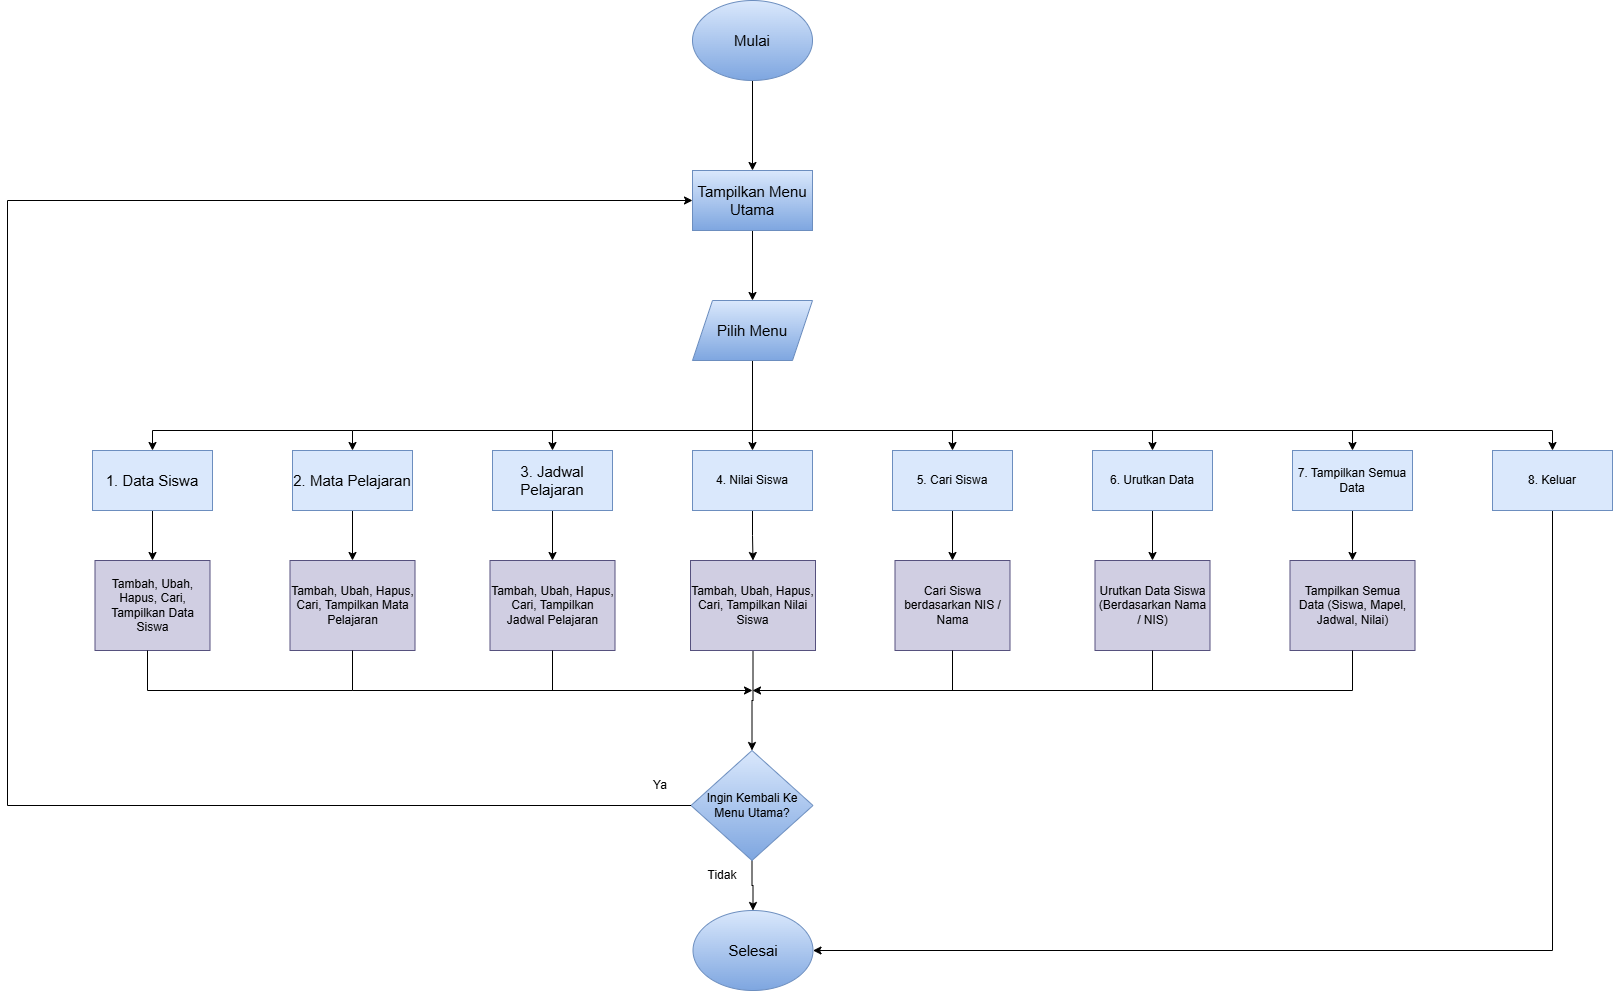

The diagram above was exported from draw.io. Its source (the exported page's mxGraphModel, read from the mxfile embedded in the PNG):
<mxGraphModel dx="2570" dy="942" grid="1" gridSize="10" guides="1" tooltips="1" connect="1" arrows="1" fold="1" page="1" pageScale="1" pageWidth="850" pageHeight="1100" math="0" shadow="0">
  <root>
    <mxCell id="0" />
    <mxCell id="1" parent="0" />
    <mxCell id="KjMWnw8OUdobB-aN4KC0-3" edge="1" parent="1" source="KjMWnw8OUdobB-aN4KC0-1" style="edgeStyle=orthogonalEdgeStyle;rounded=0;orthogonalLoop=1;jettySize=auto;html=1;" target="KjMWnw8OUdobB-aN4KC0-2" value="">
      <mxGeometry relative="1" as="geometry" />
    </mxCell>
    <mxCell id="KjMWnw8OUdobB-aN4KC0-1" parent="1" style="ellipse;whiteSpace=wrap;html=1;fillColor=#dae8fc;strokeColor=#6c8ebf;gradientColor=#7ea6e0;" value="&lt;font style=&quot;font-size: 15px;&quot;&gt;Mulai&lt;/font&gt;" vertex="1">
      <mxGeometry height="80" width="120" x="365" y="10" as="geometry" />
    </mxCell>
    <mxCell id="KjMWnw8OUdobB-aN4KC0-5" edge="1" parent="1" source="KjMWnw8OUdobB-aN4KC0-2" style="edgeStyle=orthogonalEdgeStyle;rounded=0;orthogonalLoop=1;jettySize=auto;html=1;entryX=0.5;entryY=0;entryDx=0;entryDy=0;" target="KjMWnw8OUdobB-aN4KC0-63" value="">
      <mxGeometry relative="1" as="geometry">
        <mxPoint x="425" y="300" as="targetPoint" />
      </mxGeometry>
    </mxCell>
    <mxCell id="KjMWnw8OUdobB-aN4KC0-2" parent="1" style="whiteSpace=wrap;html=1;fillColor=#dae8fc;strokeColor=#6c8ebf;gradientColor=#7ea6e0;" value="&lt;font style=&quot;font-size: 15px;&quot;&gt;Tampilkan Menu Utama&lt;/font&gt;" vertex="1">
      <mxGeometry height="60" width="120" x="365" y="180" as="geometry" />
    </mxCell>
    <mxCell id="KjMWnw8OUdobB-aN4KC0-7" edge="1" parent="1" source="KjMWnw8OUdobB-aN4KC0-63" style="edgeStyle=orthogonalEdgeStyle;rounded=0;orthogonalLoop=1;jettySize=auto;html=1;exitX=0.5;exitY=1;exitDx=0;exitDy=0;" target="KjMWnw8OUdobB-aN4KC0-6" value="">
      <mxGeometry relative="1" as="geometry">
        <mxPoint x="425" y="380" as="sourcePoint" />
      </mxGeometry>
    </mxCell>
    <mxCell id="KjMWnw8OUdobB-aN4KC0-36" edge="1" parent="1" source="KjMWnw8OUdobB-aN4KC0-6" style="edgeStyle=orthogonalEdgeStyle;rounded=0;orthogonalLoop=1;jettySize=auto;html=1;" target="KjMWnw8OUdobB-aN4KC0-35" value="">
      <mxGeometry relative="1" as="geometry" />
    </mxCell>
    <mxCell id="KjMWnw8OUdobB-aN4KC0-6" parent="1" style="whiteSpace=wrap;html=1;fillColor=#dae8fc;strokeColor=#6c8ebf;" value="4. Nilai Siswa" vertex="1">
      <mxGeometry height="60" width="120" x="365" y="460" as="geometry" />
    </mxCell>
    <mxCell id="KjMWnw8OUdobB-aN4KC0-38" edge="1" parent="1" source="KjMWnw8OUdobB-aN4KC0-8" style="edgeStyle=orthogonalEdgeStyle;rounded=0;orthogonalLoop=1;jettySize=auto;html=1;" target="KjMWnw8OUdobB-aN4KC0-37" value="">
      <mxGeometry relative="1" as="geometry" />
    </mxCell>
    <mxCell id="KjMWnw8OUdobB-aN4KC0-8" parent="1" style="whiteSpace=wrap;html=1;fillColor=#dae8fc;strokeColor=#6c8ebf;" value="5. Cari Siswa" vertex="1">
      <mxGeometry height="60" width="120" x="565" y="460" as="geometry" />
    </mxCell>
    <mxCell id="KjMWnw8OUdobB-aN4KC0-40" edge="1" parent="1" source="KjMWnw8OUdobB-aN4KC0-10" style="edgeStyle=orthogonalEdgeStyle;rounded=0;orthogonalLoop=1;jettySize=auto;html=1;" target="KjMWnw8OUdobB-aN4KC0-39" value="">
      <mxGeometry relative="1" as="geometry" />
    </mxCell>
    <mxCell id="KjMWnw8OUdobB-aN4KC0-10" parent="1" style="whiteSpace=wrap;html=1;fillColor=#dae8fc;strokeColor=#6c8ebf;" value="6. Urutkan Data" vertex="1">
      <mxGeometry height="60" width="120" x="765" y="460" as="geometry" />
    </mxCell>
    <mxCell id="KjMWnw8OUdobB-aN4KC0-34" edge="1" parent="1" source="KjMWnw8OUdobB-aN4KC0-12" style="edgeStyle=orthogonalEdgeStyle;rounded=0;orthogonalLoop=1;jettySize=auto;html=1;" target="KjMWnw8OUdobB-aN4KC0-33" value="">
      <mxGeometry relative="1" as="geometry" />
    </mxCell>
    <mxCell id="KjMWnw8OUdobB-aN4KC0-12" parent="1" style="whiteSpace=wrap;html=1;fillColor=#dae8fc;strokeColor=#6c8ebf;" value="&lt;font style=&quot;font-size: 15px;&quot;&gt;3. Jadwal Pelajaran&lt;/font&gt;" vertex="1">
      <mxGeometry height="60" width="120" x="165" y="460" as="geometry" />
    </mxCell>
    <mxCell id="KjMWnw8OUdobB-aN4KC0-32" edge="1" parent="1" source="KjMWnw8OUdobB-aN4KC0-14" style="edgeStyle=orthogonalEdgeStyle;rounded=0;orthogonalLoop=1;jettySize=auto;html=1;" target="KjMWnw8OUdobB-aN4KC0-31" value="">
      <mxGeometry relative="1" as="geometry" />
    </mxCell>
    <mxCell id="KjMWnw8OUdobB-aN4KC0-14" parent="1" style="whiteSpace=wrap;html=1;fillColor=#dae8fc;strokeColor=#6c8ebf;" value="&lt;font style=&quot;font-size: 15px;&quot;&gt;2. Mata&amp;nbsp;&lt;/font&gt;&lt;span style=&quot;font-size: 15px; background-color: transparent; color: light-dark(rgb(0, 0, 0), rgb(255, 255, 255));&quot;&gt;Pelajaran&lt;/span&gt;" vertex="1">
      <mxGeometry height="60" width="120" x="-35" y="460" as="geometry" />
    </mxCell>
    <mxCell id="KjMWnw8OUdobB-aN4KC0-30" edge="1" parent="1" source="KjMWnw8OUdobB-aN4KC0-16" style="edgeStyle=orthogonalEdgeStyle;rounded=0;orthogonalLoop=1;jettySize=auto;html=1;" target="KjMWnw8OUdobB-aN4KC0-29" value="">
      <mxGeometry relative="1" as="geometry" />
    </mxCell>
    <mxCell id="KjMWnw8OUdobB-aN4KC0-16" parent="1" style="whiteSpace=wrap;html=1;fillColor=#dae8fc;strokeColor=#6c8ebf;" value="&lt;font style=&quot;font-size: 15px;&quot;&gt;1. Data Siswa&lt;/font&gt;" vertex="1">
      <mxGeometry height="60" width="120" x="-235" y="460" as="geometry" />
    </mxCell>
    <mxCell id="KjMWnw8OUdobB-aN4KC0-42" edge="1" parent="1" source="KjMWnw8OUdobB-aN4KC0-18" style="edgeStyle=orthogonalEdgeStyle;rounded=0;orthogonalLoop=1;jettySize=auto;html=1;" target="KjMWnw8OUdobB-aN4KC0-41" value="">
      <mxGeometry relative="1" as="geometry" />
    </mxCell>
    <mxCell id="KjMWnw8OUdobB-aN4KC0-18" parent="1" style="whiteSpace=wrap;html=1;fillColor=#dae8fc;strokeColor=#6c8ebf;" value="7. Tampilkan Semua Data" vertex="1">
      <mxGeometry height="60" width="120" x="965" y="460" as="geometry" />
    </mxCell>
    <mxCell id="KjMWnw8OUdobB-aN4KC0-44" edge="1" parent="1" source="KjMWnw8OUdobB-aN4KC0-20" style="edgeStyle=orthogonalEdgeStyle;rounded=0;orthogonalLoop=1;jettySize=auto;html=1;entryX=1;entryY=0.5;entryDx=0;entryDy=0;" target="KjMWnw8OUdobB-aN4KC0-61" value="">
      <mxGeometry relative="1" as="geometry">
        <Array as="points">
          <mxPoint x="1225" y="960" />
        </Array>
        <mxPoint x="1225" y="570" as="targetPoint" />
      </mxGeometry>
    </mxCell>
    <mxCell id="KjMWnw8OUdobB-aN4KC0-20" parent="1" style="whiteSpace=wrap;html=1;fillColor=#dae8fc;strokeColor=#6c8ebf;" value="8. Keluar" vertex="1">
      <mxGeometry height="60" width="120" x="1165" y="460" as="geometry" />
    </mxCell>
    <mxCell id="KjMWnw8OUdobB-aN4KC0-22" edge="1" parent="1" style="endArrow=classic;html=1;rounded=0;entryX=0.5;entryY=0;entryDx=0;entryDy=0;" target="KjMWnw8OUdobB-aN4KC0-8" value="">
      <mxGeometry height="50" relative="1" width="50" as="geometry">
        <Array as="points">
          <mxPoint x="625" y="440" />
        </Array>
        <mxPoint x="425" y="440" as="sourcePoint" />
        <mxPoint x="565" y="440" as="targetPoint" />
      </mxGeometry>
    </mxCell>
    <mxCell id="KjMWnw8OUdobB-aN4KC0-23" edge="1" parent="1" style="endArrow=classic;html=1;rounded=0;" target="KjMWnw8OUdobB-aN4KC0-10" value="">
      <mxGeometry height="50" relative="1" width="50" as="geometry">
        <Array as="points">
          <mxPoint x="825" y="440" />
        </Array>
        <mxPoint x="620" y="440" as="sourcePoint" />
        <mxPoint x="820" y="460" as="targetPoint" />
      </mxGeometry>
    </mxCell>
    <mxCell id="KjMWnw8OUdobB-aN4KC0-24" edge="1" parent="1" style="endArrow=classic;html=1;rounded=0;" value="">
      <mxGeometry height="50" relative="1" width="50" as="geometry">
        <Array as="points">
          <mxPoint x="1025" y="440" />
        </Array>
        <mxPoint x="820" y="440" as="sourcePoint" />
        <mxPoint x="1025" y="460" as="targetPoint" />
      </mxGeometry>
    </mxCell>
    <mxCell id="KjMWnw8OUdobB-aN4KC0-25" edge="1" parent="1" style="endArrow=classic;html=1;rounded=0;" value="">
      <mxGeometry height="50" relative="1" width="50" as="geometry">
        <Array as="points">
          <mxPoint x="1225" y="440" />
        </Array>
        <mxPoint x="1020" y="440" as="sourcePoint" />
        <mxPoint x="1225" y="460" as="targetPoint" />
      </mxGeometry>
    </mxCell>
    <mxCell id="KjMWnw8OUdobB-aN4KC0-26" edge="1" parent="1" style="endArrow=classic;html=1;rounded=0;entryX=0.5;entryY=0;entryDx=0;entryDy=0;" target="KjMWnw8OUdobB-aN4KC0-12" value="">
      <mxGeometry height="50" relative="1" width="50" as="geometry">
        <Array as="points">
          <mxPoint x="225" y="440" />
        </Array>
        <mxPoint x="425" y="440" as="sourcePoint" />
        <mxPoint x="229.99999999999977" y="460" as="targetPoint" />
      </mxGeometry>
    </mxCell>
    <mxCell id="KjMWnw8OUdobB-aN4KC0-27" edge="1" parent="1" style="endArrow=classic;html=1;rounded=0;entryX=0.5;entryY=0;entryDx=0;entryDy=0;" target="KjMWnw8OUdobB-aN4KC0-14" value="">
      <mxGeometry height="50" relative="1" width="50" as="geometry">
        <Array as="points">
          <mxPoint x="25" y="440" />
        </Array>
        <mxPoint x="230" y="440" as="sourcePoint" />
        <mxPoint x="30" y="460" as="targetPoint" />
      </mxGeometry>
    </mxCell>
    <mxCell id="KjMWnw8OUdobB-aN4KC0-28" edge="1" parent="1" style="endArrow=classic;html=1;rounded=0;entryX=0.5;entryY=0;entryDx=0;entryDy=0;" target="KjMWnw8OUdobB-aN4KC0-16" value="">
      <mxGeometry height="50" relative="1" width="50" as="geometry">
        <Array as="points">
          <mxPoint x="-175" y="440" />
        </Array>
        <mxPoint x="25" y="440" as="sourcePoint" />
        <mxPoint x="-180" y="460" as="targetPoint" />
      </mxGeometry>
    </mxCell>
    <mxCell id="KjMWnw8OUdobB-aN4KC0-29" parent="1" style="whiteSpace=wrap;html=1;fillColor=#d0cee2;strokeColor=#56517e;" value="Tambah, Ubah, Hapus, Cari, Tampilkan Data Siswa" vertex="1">
      <mxGeometry height="90" width="115" x="-232.5" y="570" as="geometry" />
    </mxCell>
    <mxCell id="KjMWnw8OUdobB-aN4KC0-31" parent="1" style="whiteSpace=wrap;html=1;fillColor=#d0cee2;strokeColor=#56517e;" value="Tambah, Ubah, Hapus, Cari, Tampilkan Mata Pelajaran" vertex="1">
      <mxGeometry height="90" width="125" x="-37.5" y="570" as="geometry" />
    </mxCell>
    <mxCell id="KjMWnw8OUdobB-aN4KC0-33" parent="1" style="whiteSpace=wrap;html=1;fillColor=#d0cee2;strokeColor=#56517e;" value="Tambah, Ubah, Hapus, Cari, Tampilkan Jadwal Pelajaran" vertex="1">
      <mxGeometry height="90" width="125" x="162.5" y="570" as="geometry" />
    </mxCell>
    <mxCell id="KjMWnw8OUdobB-aN4KC0-46" edge="1" parent="1" source="KjMWnw8OUdobB-aN4KC0-35" style="edgeStyle=orthogonalEdgeStyle;rounded=0;orthogonalLoop=1;jettySize=auto;html=1;" target="KjMWnw8OUdobB-aN4KC0-45" value="">
      <mxGeometry relative="1" as="geometry" />
    </mxCell>
    <mxCell id="KjMWnw8OUdobB-aN4KC0-35" parent="1" style="whiteSpace=wrap;html=1;fillColor=#d0cee2;strokeColor=#56517e;" value="Tambah, Ubah, Hapus, Cari, Tampilkan Nilai Siswa" vertex="1">
      <mxGeometry height="90" width="125" x="363" y="570" as="geometry" />
    </mxCell>
    <mxCell id="KjMWnw8OUdobB-aN4KC0-37" parent="1" style="whiteSpace=wrap;html=1;fillColor=#d0cee2;strokeColor=#56517e;" value="Cari Siswa berdasarkan NIS / Nama" vertex="1">
      <mxGeometry height="90" width="115" x="567.5" y="570" as="geometry" />
    </mxCell>
    <mxCell id="KjMWnw8OUdobB-aN4KC0-39" parent="1" style="whiteSpace=wrap;html=1;fillColor=#d0cee2;strokeColor=#56517e;" value="Urutkan Data Siswa (Berdasarkan Nama / NIS)" vertex="1">
      <mxGeometry height="90" width="115" x="767.5" y="570" as="geometry" />
    </mxCell>
    <mxCell id="KjMWnw8OUdobB-aN4KC0-41" parent="1" style="whiteSpace=wrap;html=1;fillColor=#d0cee2;strokeColor=#56517e;" value="Tampilkan Semua Data (Siswa, Mapel, Jadwal, Nilai)" vertex="1">
      <mxGeometry height="90" width="125" x="962.5" y="570" as="geometry" />
    </mxCell>
    <mxCell id="KjMWnw8OUdobB-aN4KC0-62" edge="1" parent="1" source="KjMWnw8OUdobB-aN4KC0-45" style="edgeStyle=orthogonalEdgeStyle;rounded=0;orthogonalLoop=1;jettySize=auto;html=1;" target="KjMWnw8OUdobB-aN4KC0-61" value="">
      <mxGeometry relative="1" as="geometry" />
    </mxCell>
    <mxCell id="KjMWnw8OUdobB-aN4KC0-45" parent="1" style="rhombus;whiteSpace=wrap;html=1;fillColor=#dae8fc;strokeColor=#6c8ebf;gradientColor=#7ea6e0;" value="Ingin Kembali Ke Menu Utama?" vertex="1">
      <mxGeometry height="110" width="122" x="363.5" y="760" as="geometry" />
    </mxCell>
    <mxCell id="KjMWnw8OUdobB-aN4KC0-51" edge="1" parent="1" source="KjMWnw8OUdobB-aN4KC0-33" style="endArrow=classic;html=1;rounded=0;exitX=0.5;exitY=1;exitDx=0;exitDy=0;" value="">
      <mxGeometry height="50" relative="1" width="50" as="geometry">
        <Array as="points">
          <mxPoint x="225" y="700" />
        </Array>
        <mxPoint x="230" y="680" as="sourcePoint" />
        <mxPoint x="425" y="700" as="targetPoint" />
      </mxGeometry>
    </mxCell>
    <mxCell id="KjMWnw8OUdobB-aN4KC0-53" edge="1" parent="1" source="KjMWnw8OUdobB-aN4KC0-31" style="endArrow=none;html=1;rounded=0;exitX=0.5;exitY=1;exitDx=0;exitDy=0;" value="">
      <mxGeometry height="50" relative="1" width="50" as="geometry">
        <Array as="points">
          <mxPoint x="25" y="700" />
        </Array>
        <mxPoint x="40" y="700" as="sourcePoint" />
        <mxPoint x="230" y="700" as="targetPoint" />
      </mxGeometry>
    </mxCell>
    <mxCell id="KjMWnw8OUdobB-aN4KC0-54" edge="1" parent="1" style="endArrow=none;html=1;rounded=0;exitX=0.5;exitY=1;exitDx=0;exitDy=0;" value="">
      <mxGeometry height="50" relative="1" width="50" as="geometry">
        <Array as="points">
          <mxPoint x="-180" y="700" />
        </Array>
        <mxPoint x="-180" y="660" as="sourcePoint" />
        <mxPoint x="25" y="700" as="targetPoint" />
      </mxGeometry>
    </mxCell>
    <mxCell id="KjMWnw8OUdobB-aN4KC0-55" edge="1" parent="1" source="KjMWnw8OUdobB-aN4KC0-37" style="endArrow=classic;html=1;rounded=0;exitX=0.5;exitY=1;exitDx=0;exitDy=0;" value="">
      <mxGeometry height="50" relative="1" width="50" as="geometry">
        <Array as="points">
          <mxPoint x="625" y="700" />
        </Array>
        <mxPoint x="635" y="670" as="sourcePoint" />
        <mxPoint x="425" y="700" as="targetPoint" />
      </mxGeometry>
    </mxCell>
    <mxCell id="KjMWnw8OUdobB-aN4KC0-56" edge="1" parent="1" style="endArrow=none;html=1;rounded=0;entryX=0.5;entryY=1;entryDx=0;entryDy=0;" target="KjMWnw8OUdobB-aN4KC0-39" value="">
      <mxGeometry height="50" relative="1" width="50" as="geometry">
        <Array as="points">
          <mxPoint x="825" y="700" />
        </Array>
        <mxPoint x="620" y="700" as="sourcePoint" />
        <mxPoint x="740" y="620" as="targetPoint" />
      </mxGeometry>
    </mxCell>
    <mxCell id="KjMWnw8OUdobB-aN4KC0-57" edge="1" parent="1" style="endArrow=none;html=1;rounded=0;entryX=0.5;entryY=1;entryDx=0;entryDy=0;" target="KjMWnw8OUdobB-aN4KC0-41" value="">
      <mxGeometry height="50" relative="1" width="50" as="geometry">
        <Array as="points">
          <mxPoint x="1025" y="700" />
        </Array>
        <mxPoint x="820" y="700" as="sourcePoint" />
        <mxPoint x="1025" y="660" as="targetPoint" />
      </mxGeometry>
    </mxCell>
    <mxCell id="KjMWnw8OUdobB-aN4KC0-61" parent="1" style="ellipse;whiteSpace=wrap;html=1;fillColor=#dae8fc;strokeColor=#6c8ebf;gradientColor=#7ea6e0;" value="&lt;font style=&quot;font-size: 15px;&quot;&gt;Selesai&lt;/font&gt;" vertex="1">
      <mxGeometry height="80" width="120" x="365.5" y="920" as="geometry" />
    </mxCell>
    <mxCell id="KjMWnw8OUdobB-aN4KC0-63" parent="1" style="shape=parallelogram;perimeter=parallelogramPerimeter;whiteSpace=wrap;html=1;fixedSize=1;fillColor=#dae8fc;strokeColor=#6c8ebf;gradientColor=#7ea6e0;" value="&lt;font style=&quot;font-size: 15px;&quot;&gt;Pilih Menu&lt;/font&gt;" vertex="1">
      <mxGeometry height="60" width="120" x="365" y="310" as="geometry" />
    </mxCell>
    <mxCell id="KjMWnw8OUdobB-aN4KC0-64" edge="1" parent="1" source="KjMWnw8OUdobB-aN4KC0-45" style="endArrow=classic;html=1;rounded=0;exitX=0;exitY=0.5;exitDx=0;exitDy=0;entryX=0;entryY=0.5;entryDx=0;entryDy=0;" target="KjMWnw8OUdobB-aN4KC0-2" value="">
      <mxGeometry height="50" relative="1" width="50" as="geometry">
        <Array as="points">
          <mxPoint x="-320" y="815" />
          <mxPoint x="-320" y="210" />
        </Array>
        <mxPoint x="340" y="720" as="sourcePoint" />
        <mxPoint x="350" y="210" as="targetPoint" />
      </mxGeometry>
    </mxCell>
    <mxCell id="KjMWnw8OUdobB-aN4KC0-66" parent="1" style="text;html=1;whiteSpace=wrap;strokeColor=none;fillColor=none;align=center;verticalAlign=middle;rounded=0;" value="Ya" vertex="1">
      <mxGeometry height="30" width="60" x="303" y="780" as="geometry" />
    </mxCell>
    <mxCell id="KjMWnw8OUdobB-aN4KC0-67" parent="1" style="text;html=1;whiteSpace=wrap;strokeColor=none;fillColor=none;align=center;verticalAlign=middle;rounded=0;" value="Tidak" vertex="1">
      <mxGeometry height="30" width="60" x="365" y="870" as="geometry" />
    </mxCell>
  </root>
</mxGraphModel>